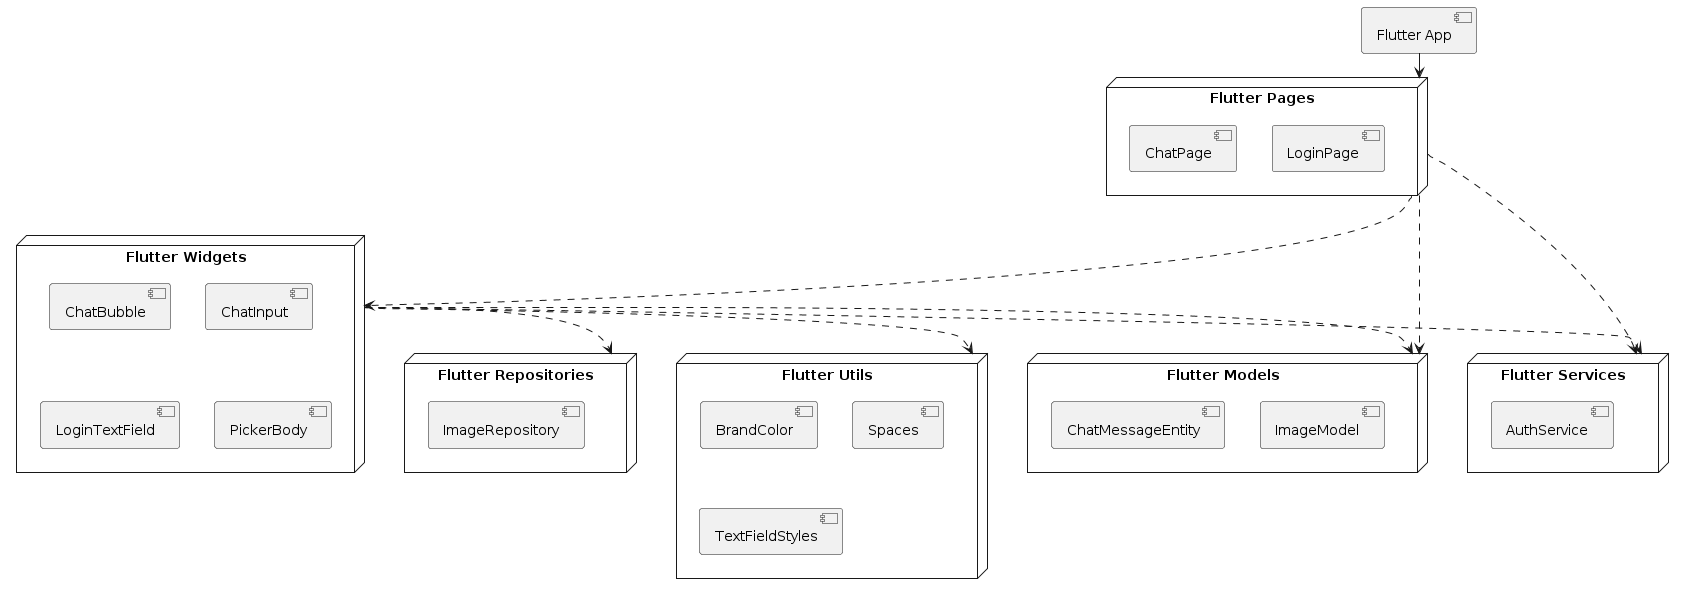

The diagram above was rendered by PlantUML. Its source (embedded in the PNG):
@startuml
'https://plantuml.com/component-diagram

[Flutter App] as FlutterApp

node "Flutter Widgets" {
  [ChatBubble]
  [ChatInput]
  [LoginTextField]
  [PickerBody]
}

node "Flutter Pages" {
  [ChatPage]
  [LoginPage]
}

node "Flutter Models" {
  [ChatMessageEntity]
  [ImageModel]
}

node "Flutter Services" {
  [AuthService]
}

node "Flutter Repositories" {
  [ImageRepository]
}

node "Flutter Utils" {
  [BrandColor]
  [Spaces]
  [TextFieldStyles]
}

FlutterApp --> "Flutter Pages"
"Flutter Pages" ..> "Flutter Widgets"
"Flutter Pages" ..> "Flutter Models"
"Flutter Pages" ..> "Flutter Services"
"Flutter Widgets" ..> "Flutter Models"
"Flutter Widgets" ..> "Flutter Services"
"Flutter Widgets" ..> "Flutter Repositories"
"Flutter Widgets" ..> "Flutter Utils"
@enduml